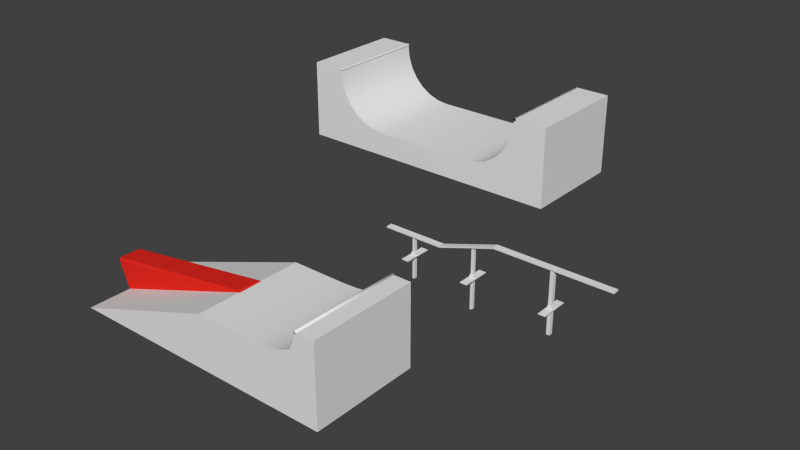# Source: skatepark.blend  (saved by Blender 2.76.0; exported with 4.5.12 LTS)
import bpy
from mathutils import Matrix  # noqa: F401  (used for matrix-valued properties, if any)

bpy.ops.wm.read_factory_settings(use_empty=True)
scene = bpy.context.scene
scene.name = 'Scene'

# ---- collections
col_collection_1 = bpy.data.collections.new('Collection 1'); scene.collection.children.link(col_collection_1)

# ---- materials (node trees are filled in below, after node groups)
mat_material = bpy.data.materials.new('Material')
mat_material.alpha_threshold = 0.0
mat_material.use_transparent_shadow = False
mat_material.diffuse_color = (0.8, 0.02366, 0.01574, 1.0)
mat_material.roughness = 0.5

# ---- material node trees

# ---- world
world_world = bpy.data.worlds.new('World'); scene.world = world_world
world_world.color = (0.05088, 0.05088, 0.05088)
world_world.use_sun_shadow = False
world_world.sun_shadow_jitter_overblur = 0.0
world_world.cycles.sampling_method = 'MANUAL'
world_world.cycles.sample_map_resolution = 256

# ---- meshes
me_cube_006 = bpy.data.meshes.new('Cube.006')
me_cube_006.from_pydata([(-0.4789, -0.2221, -0.1107), (-0.4789, 0.2221, -0.1107), (-0.4673, -0.1944, -0.1236), (-0.4707, -0.214, -0.1198), (0.4437, -0.2221, 0.3782), (0.4478, -0.1944, 0.3411), (0.4466, -0.214, 0.352), (-0.4673, 0.1944, -0.1236), (-0.4707, 0.214, -0.1198), (0.4478, 0.1944, 0.3411), (0.4437, 0.2221, 0.3782), (0.4466, 0.214, 0.352)], [], [(11, 8, 1, 10), (6, 3, 2, 5), (9, 7, 8, 11), (4, 0, 3, 6)])
_uv = me_cube_006.uv_layers.new(name='UVMap')
_uv.uv.foreach_set('vector', [0.7329, 0.3469, 0.00284, 0.3483, 9.307e-05, 0.3355, 0.7397, 0.3285, 0.733, 0.6534, 0.002873, 0.6521, 0.003803, 0.6378, 0.7302, 0.6377, 0.7302, 0.3625, 0.003773, 0.3626, 0.00284, 0.3483, 0.7329, 0.3469, 0.7397, 0.6717, 0.0006855, 0.6649, 0.002873, 0.6521, 0.733, 0.6534])
me_cube_006.materials.append(mat_material)
me_cube_006.use_remesh_preserve_volume = False
me_cube_006.use_remesh_preserve_attributes = False
me_cube_006.use_mirror_vertex_groups = False
me_cube_006.update()
me_cylinder_003 = bpy.data.meshes.new('Cylinder.003')
me_cylinder_003.from_pydata([(-1.985, -0.9985, -1.5), (-1.985, 0.9985, -1.5), (-2.001, -0.9985, -1.495), (-2.001, 0.9985, -1.495), (-2.01, -0.9985, -1.482), (-2.01, 0.9985, -1.482), (-2.01, -0.9985, -1.466), (-2.01, 0.9985, -1.466), (-2.001, -0.9985, -1.453), (-2.001, 0.9985, -1.453), (-1.985, -0.9985, -1.448), (-1.985, 0.9985, -1.448), (-1.97, -0.9985, -1.453), (-1.97, 0.9985, -1.453), (-1.961, -0.9985, -1.466), (-1.961, 0.9985, -1.466), (-1.961, -0.9985, -1.482), (-1.961, 0.9985, -1.482), (-1.97, -0.9985, -1.495), (-1.97, 0.9985, -1.495), (-1.985, -0.9985, -1.5), (-2.001, -0.9985, -1.495), (-2.001, 0.9985, -1.495), (-1.985, 0.9985, -1.5), (-2.01, -0.9985, -1.482), (-2.01, 0.9985, -1.482), (-2.01, -0.9985, -1.466), (-2.01, 0.9985, -1.466), (-2.001, -0.9985, -1.453), (-2.001, 0.9985, -1.453), (-1.985, -0.9985, -1.448), (-1.985, 0.9985, -1.448), (-1.97, -0.9985, -1.453), (-1.97, 0.9985, -1.453), (-1.961, -0.9985, -1.466), (-1.961, 0.9985, -1.466), (-1.961, -0.9985, -1.482), (-1.961, 0.9985, -1.482), (-1.97, -0.9985, -1.495), (-1.97, 0.9985, -1.495)], [], [(20, 21, 22, 23), (21, 24, 25, 22), (24, 26, 27, 25), (26, 28, 29, 27), (28, 30, 31, 29), (30, 32, 33, 31), (32, 34, 35, 33), (34, 36, 37, 35), (3, 5, 7, 9, 11, 13, 15, 17, 39, 1), (38, 20, 23, 19), (36, 38, 19, 37), (0, 18, 16, 14, 12, 10, 8, 6, 4, 2)])
me_cylinder_003.polygons.foreach_set('use_smooth', [True] * 12)
me_cylinder_003.use_remesh_preserve_volume = False
me_cylinder_003.use_remesh_preserve_attributes = False
me_cylinder_003.use_mirror_vertex_groups = False
me_cylinder_003.update()
me_cube = bpy.data.meshes.new('Cube')
me_cube.from_pydata([(-0.4789, -0.2221, -0.1107), (0.3893, -0.2221, 0.8723), (-0.4789, 0.2221, -0.1107), (0.3893, 0.2221, 0.8723), (-0.4673, -0.1944, -0.1236), (-0.4707, -0.214, -0.1198), (0.4437, -0.2221, 0.3782), (0.4478, -0.1944, 0.3411), (0.4466, -0.214, 0.352), (-0.4673, 0.1944, -0.1236), (-0.4707, 0.214, -0.1198), (0.4478, 0.1944, 0.3411), (0.4437, 0.2221, 0.3782), (0.4466, 0.214, 0.352)], [], [(3, 2, 0, 1), (11, 7, 4, 9), (3, 1, 6, 8, 7, 11, 13, 12), (0, 2, 10, 9, 4, 5), (2, 3, 12), (1, 0, 6)])
_uv = me_cube.uv_layers.new(name='UVMap')
_uv.uv.foreach_set('vector', [0.2688, 0.0, 0.2688, 0.8376, 1.262e-07, 0.8376, 0.0, 0.0, 0.7302, 0.3625, 0.7302, 0.6377, 0.003803, 0.6378, 0.003773, 0.3626, 0.9993, 1.0, 0.7305, 1.0, 0.7305, 0.6826, 0.7354, 0.6657, 0.7473, 0.6587, 0.9825, 0.6587, 0.9944, 0.6657, 0.9993, 0.6826, 0.8326, 0.4762, 0.1824, 0.4762, 0.1943, 0.4418, 0.2229, 0.4276, 0.7921, 0.4276, 0.8207, 0.4418, 9.307e-05, 0.3355, 0.8664, 9.307e-05, 0.7397, 0.3285, 0.8664, 0.9999, 0.0006855, 0.6649, 0.7397, 0.6717])
me_cube.materials.append(mat_material)
me_cube.use_remesh_preserve_volume = False
me_cube.use_remesh_preserve_attributes = False
me_cube.use_mirror_vertex_groups = False
me_cube.update()
me_cube_002 = bpy.data.meshes.new('Cube.002')
me_cube_002.from_pydata([(-0.04393, -4.54, 0.4228), (-0.04393, -4.54, 1.433), (-0.04393, 4.54, 0.4228), (-0.04393, 4.54, 1.433), (0.04393, -4.54, 0.4228), (0.04393, -4.54, 1.433), (0.04393, 4.54, 0.4228), (0.04393, 4.54, 1.433), (-0.04393, 0.7132, 0.4228), (-0.04393, -0.7132, 0.4228), (0.04393, -0.7132, 0.4228), (0.04393, 0.7132, 0.4228), (-0.0293, -0.7132, 0.4228), (0.0293, -0.7132, 0.4228), (-0.0293, 0.7132, 0.4228), (0.0293, 0.7132, 0.4228), (-0.0293, -0.7132, -2.702), (0.0293, -0.7132, -2.702), (-0.0293, 0.7132, -2.702), (0.0293, 0.7132, -2.702)], [], [(1, 3, 2, 8, 9, 0), (3, 7, 6, 2), (7, 5, 4, 10, 11, 6), (5, 1, 0, 4), (8, 2, 6, 11, 15, 14), (5, 7, 3, 1), (0, 9, 12, 13, 10, 4), (13, 15, 11, 10), (9, 8, 14, 12), (15, 13, 17, 19), (16, 18, 19, 17), (14, 15, 19, 18), (13, 12, 16, 17), (12, 14, 18, 16)])
me_cube_002.use_remesh_preserve_volume = False
me_cube_002.use_remesh_preserve_attributes = False
me_cube_002.use_mirror_vertex_groups = False
me_cube_002.update()
me_cube_001 = bpy.data.meshes.new('Cube.001')
me_cube_001.from_pydata([(0.5025, -1.0, -5.562), (0.5025, -1.0, -3.562), (0.5025, 1.0, -5.562), (0.5025, 1.0, -3.562), (1.252, -1.0, -5.562), (1.252, -1.0, -3.562), (1.252, 1.0, -5.562), (1.252, 1.0, -3.562), (-0.2024, -1.0, -28.78), (-0.2024, -1.0, -26.78), (-0.2024, 1.0, -26.78), (-0.2024, 1.0, -28.78), (-1.638, -1.0, -28.78), (-1.638, -1.0, -26.78), (-1.638, 1.0, -26.78), (-1.638, 1.0, -28.78), (0.8523, 1.0, -3.562), (0.902, 1.0, -3.562), (0.902, -1.0, -3.562), (0.8523, -1.0, -3.562), (0.1117, -1.0, -16.62), (0.03254, -1.0, -19.04), (0.1117, 1.0, -16.62), (0.03254, 1.0, -19.04), (-0.9553, 1.0, -26.78), (-0.8855, 1.0, -26.78), (-0.8855, -1.0, -26.78), (-0.9553, -1.0, -26.78), (0.08996, -0.451, -17.28), (0.05426, -0.451, -18.38), (0.08996, 0.451, -17.28), (0.05426, 0.451, -18.38), (0.08996, -0.451, 60.23), (0.05426, -0.451, 59.14), (0.08996, 0.451, 60.23), (0.05426, 0.451, 59.14), (-0.9418, 0.6143, -26.78), (-0.899, 0.6143, -26.78), (-0.899, -0.6143, -26.78), (-0.9418, -0.6143, -26.78), (-0.9418, 0.6143, 51.39), (-0.899, 0.6143, 51.39), (-0.899, -0.6143, 51.39), (-0.9418, -0.6143, 51.39), (0.8632, 0.5626, -3.562), (0.8911, 0.5626, -3.562), (0.8911, -0.5626, -3.562), (0.8632, -0.5626, -3.562), (0.8632, 0.5626, 49.97), (0.8911, 0.5626, 49.97), (0.8911, -0.5626, 49.97), (0.8632, -0.5626, 49.97)], [], [(0, 1, 20, 21, 9, 8), (3, 16, 17, 7, 6, 2), (7, 5, 4, 6), (5, 18, 19, 1, 0, 4), (0, 2, 6, 4), (19, 16, 3, 1), (10, 11, 15, 14, 24, 25), (2, 0, 8, 11), (21, 23, 10, 9), (3, 2, 11, 10, 23, 22), (13, 14, 15, 12), (8, 9, 26, 27, 13, 12), (11, 8, 12, 15), (27, 24, 14, 13), (5, 7, 17, 18), (26, 25, 37, 38), (1, 3, 22, 20), (20, 22, 30, 28), (9, 10, 25, 26), (24, 27, 39, 36), (23, 21, 29, 31), (22, 23, 31, 30), (21, 20, 28, 29), (31, 29, 33, 35), (30, 31, 35, 34), (28, 30, 34, 32), (29, 28, 32, 33), (27, 26, 38, 39), (25, 24, 36, 37), (38, 37, 41, 42), (37, 36, 40, 41), (36, 39, 43, 40), (39, 38, 42, 43), (16, 19, 47, 44), (19, 18, 46, 47), (17, 16, 44, 45), (18, 17, 45, 46), (46, 45, 49, 50), (45, 44, 48, 49), (44, 47, 51, 48), (47, 46, 50, 51)])
me_cube_001.use_remesh_preserve_volume = False
me_cube_001.use_remesh_preserve_attributes = False
me_cube_001.use_mirror_vertex_groups = False
me_cube_001.update()
me_cylinder_001 = bpy.data.meshes.new('Cylinder.001')
me_cylinder_001.from_pydata([(1.985, -0.9985, -1.5), (1.985, 0.9985, -1.5), (2.001, -0.9985, -1.495), (2.001, 0.9985, -1.495), (2.01, -0.9985, -1.482), (2.01, 0.9985, -1.482), (2.01, -0.9985, -1.466), (2.01, 0.9985, -1.466), (2.001, -0.9985, -1.453), (2.001, 0.9985, -1.453), (1.985, -0.9985, -1.448), (1.985, 0.9985, -1.448), (1.97, -0.9985, -1.453), (1.97, 0.9985, -1.453), (1.961, -0.9985, -1.466), (1.961, 0.9985, -1.466), (1.961, -0.9985, -1.482), (1.961, 0.9985, -1.482), (1.97, -0.9985, -1.495), (1.97, 0.9985, -1.495), (-1.985, -0.9985, -1.5), (-1.985, 0.9985, -1.5), (-2.001, -0.9985, -1.495), (-2.001, 0.9985, -1.495), (-2.01, -0.9985, -1.482), (-2.01, 0.9985, -1.482), (-2.01, -0.9985, -1.466), (-2.01, 0.9985, -1.466), (-2.001, -0.9985, -1.453), (-2.001, 0.9985, -1.453), (-1.985, -0.9985, -1.448), (-1.985, 0.9985, -1.448), (-1.97, -0.9985, -1.453), (-1.97, 0.9985, -1.453), (-1.961, -0.9985, -1.466), (-1.961, 0.9985, -1.466), (-1.961, -0.9985, -1.482), (-1.961, 0.9985, -1.482), (-1.97, -0.9985, -1.495), (-1.97, 0.9985, -1.495)], [], [(0, 1, 3, 2), (2, 3, 5, 4), (4, 5, 7, 6), (6, 7, 9, 8), (8, 9, 11, 10), (10, 11, 13, 12), (12, 13, 15, 14), (14, 15, 17, 16), (3, 1, 19, 17, 15, 13, 11, 9, 7, 5), (18, 19, 1, 0), (16, 17, 19, 18), (0, 2, 4, 6, 8, 10, 12, 14, 16, 18), (20, 22, 23, 21), (22, 24, 25, 23), (24, 26, 27, 25), (26, 28, 29, 27), (28, 30, 31, 29), (30, 32, 33, 31), (32, 34, 35, 33), (34, 36, 37, 35), (23, 25, 27, 29, 31, 33, 35, 37, 39, 21), (38, 20, 21, 39), (36, 38, 39, 37), (20, 38, 36, 34, 32, 30, 28, 26, 24, 22)])
me_cylinder_001.polygons.foreach_set('use_smooth', [True] * 24)
me_cylinder_001.use_remesh_preserve_volume = False
me_cylinder_001.use_remesh_preserve_attributes = False
me_cylinder_001.use_mirror_vertex_groups = False
me_cylinder_001.update()
me_cylinder = bpy.data.meshes.new('Cylinder')
me_cylinder.from_pydata([(-2.615, 0.04179, 1.0), (-2.615, 0.04179, -1.0), (-2.008, 0.04179, -1.0), (-2.008, 0.04179, 1.0), (-2.008, 9.656e-07, 1.0), (-2.008, 9.656e-07, -1.0), (-0.9703, -1.0, -1.0), (-0.9703, -1.0, 1.0), (-1.193, -0.9749, -1.0), (-1.193, -0.9749, 1.0), (-1.404, -0.901, -1.0), (-1.404, -0.901, 1.0), (-1.594, -0.7818, -1.0), (-1.594, -0.7818, 1.0), (-1.752, -0.6235, -1.0), (-1.752, -0.6235, 1.0), (-1.871, -0.4339, -1.0), (-1.871, -0.4339, 1.0), (-1.945, -0.2225, -1.0), (-1.945, -0.2225, 1.0), (-1.97, 9.656e-07, -1.0), (-1.97, 9.656e-07, 1.0), (-2.615, -1.453, 1.0), (-2.615, -1.453, -1.0), (2.615, 0.04179, 1.0), (2.615, 0.04179, -1.0), (2.008, 0.04179, -1.0), (2.008, 0.04179, 1.0), (2.008, 9.656e-07, 1.0), (2.008, 9.656e-07, -1.0), (0.0, -1.0, 1.0), (0.0, -1.0, -1.0), (0.9703, -1.0, -1.0), (0.9703, -1.0, 1.0), (1.193, -0.9749, -1.0), (1.193, -0.9749, 1.0), (1.404, -0.901, -1.0), (1.404, -0.901, 1.0), (1.594, -0.7818, -1.0), (1.594, -0.7818, 1.0), (1.752, -0.6235, -1.0), (1.752, -0.6235, 1.0), (1.871, -0.4339, -1.0), (1.871, -0.4339, 1.0), (1.945, -0.2225, -1.0), (1.945, -0.2225, 1.0), (1.97, 9.656e-07, -1.0), (1.97, 9.656e-07, 1.0), (2.615, -1.453, 1.0), (2.615, -1.453, -1.0), (0.0, -1.453, 1.0), (0.0, -1.453, -1.0)], [], [(2, 1, 0, 3), (5, 2, 3, 4), (20, 5, 4, 21), (7, 30, 31, 6), (6, 8, 9, 7), (8, 10, 11, 9), (10, 12, 13, 11), (12, 14, 15, 13), (14, 16, 17, 15), (16, 18, 19, 17), (18, 20, 21, 19), (1, 23, 22, 0), (23, 51, 50, 22), (26, 27, 24, 25), (29, 28, 27, 26), (46, 47, 28, 29), (33, 32, 31, 30), (32, 33, 35, 34), (34, 35, 37, 36), (36, 37, 39, 38), (38, 39, 41, 40), (40, 41, 43, 42), (42, 43, 45, 44), (44, 45, 47, 46), (25, 24, 48, 49), (49, 48, 50, 51), (3, 0, 22, 50, 48, 24, 27, 28, 47, 45, 43, 41, 39, 37, 35, 33, 30, 7, 9, 11, 13, 15, 17, 19, 21, 4), (1, 2, 5, 20, 18, 16, 14, 12, 10, 8, 6, 31, 32, 34, 36, 38, 40, 42, 44, 46, 29, 26, 25, 49, 51, 23)])
me_cylinder.polygons.foreach_set('use_smooth', [True] * 28)
_uv = me_cylinder.uv_layers.new(name='UVMap')
_uv.uv.foreach_set('vector', [0.9161, 0.7665, 0.5046, 0.3822, -0.7625, 1.739, -0.3509, 2.123, 0.5, 0.9502, 0.5209, 0.9502, 0.5209, 1.95, 0.5, 1.95, 0.3031, 0.9502, 0.2841, 0.9502, 0.2841, 1.95, 0.3031, 1.95, -1.069, 0.5918, -0.04789, -0.3793, 1.048, 0.7734, 0.02639, 1.744, 0.02639, 1.744, -0.2094, 1.969, -1.305, 0.8159, -1.069, 0.5918, -0.2094, 1.969, -0.4451, 2.193, -1.541, 1.04, -1.305, 0.8159, -0.4451, 2.193, -0.6808, 2.417, -1.777, 1.264, -1.541, 1.04, -0.6808, 2.417, -0.9166, 2.641, -2.012, 1.488, -1.777, 1.264, -0.9166, 2.641, -1.152, 2.865, -2.248, 1.712, -2.012, 1.488, -1.152, 2.865, -1.388, 3.089, -2.484, 1.936, -2.248, 1.712, -1.388, 3.089, -1.624, 3.313, -2.72, 2.161, -2.484, 1.936, 0.933, 1.367, 0.29, 0.6729, -0.6388, 1.533, 0.004193, 2.227, 0.9808, 0.9502, 2.288, 0.9502, 2.288, 1.95, 0.9808, 1.95, 0.9275, 0.7772, -0.3395, 2.134, 0.07198, 2.518, 1.339, 1.162, 0.5, 0.9502, 0.5, 1.95, 0.5209, 1.95, 0.5209, 0.9502, 0.2735, 0.9502, 0.2735, 1.95, 0.2925, 1.95, 0.2925, 0.9502, 0.9736, -1.35, 2.069, -0.1977, 1.048, 0.7734, -0.04789, -0.3793, 2.069, -0.1977, 0.9736, -1.35, 1.209, -1.574, 2.305, -0.4218, 2.305, -0.4218, 1.209, -1.574, 1.445, -1.799, 2.541, -0.6459, 2.541, -0.6459, 1.445, -1.799, 1.681, -2.023, 2.777, -0.87, 2.777, -0.87, 1.681, -2.023, 1.917, -2.247, 3.012, -1.094, 3.012, -1.094, 1.917, -2.247, 2.152, -2.471, 3.248, -1.318, 3.248, -1.318, 2.152, -2.471, 2.388, -2.695, 3.484, -1.542, 3.484, -1.542, 2.388, -2.695, 2.624, -2.919, 3.72, -1.766, 0.933, 1.367, 0.004193, 2.227, -0.6388, 1.533, 0.29, 0.6729, 0.5958, 0.9502, 0.5958, 1.95, -0.7117, 1.95, -0.7117, 0.9502, 1.463, 1.647, 1.759, 1.89, 2.359, 1.162, 1.086, 0.1129, -0.1873, -0.9362, -0.7872, -0.2084, -0.4919, 0.03499, -0.4751, 0.01464, -0.4566, 0.02993, -0.3551, -0.06833, -0.2343, -0.1415, -0.1002, -0.186, 0.04037, -0.1996, 0.1805, -0.1815, 0.313, -0.1327, 0.4314, -0.05565, 0.9037, 0.3336, 1.376, 0.7229, 1.474, 0.8244, 1.548, 0.9452, 1.592, 1.079, 1.606, 1.22, 1.588, 1.36, 1.539, 1.493, 1.462, 1.611, 1.48, 1.626, 1.759, 1.89, 1.463, 1.647, 1.48, 1.626, 1.462, 1.611, 1.539, 1.493, 1.588, 1.36, 1.606, 1.22, 1.592, 1.079, 1.548, 0.9452, 1.474, 0.8244, 1.376, 0.7229, 0.9037, 0.3336, 0.4314, -0.05565, 0.313, -0.1327, 0.1805, -0.1815, 0.04037, -0.1996, -0.1002, -0.186, -0.2343, -0.1415, -0.3551, -0.06833, -0.4566, 0.02993, -0.4751, 0.01464, -0.4919, 0.03499, -0.7872, -0.2084, -0.1873, -0.9362, 1.086, 0.1129, 2.359, 1.162])
me_cylinder.use_remesh_preserve_volume = False
me_cylinder.use_remesh_preserve_attributes = False
me_cylinder.use_mirror_vertex_groups = False
me_cylinder.update()
me_cube_003 = bpy.data.meshes.new('Cube.003')
me_cube_003.from_pydata([(-0.04393, -4.54, 0.4228), (-0.04393, -4.54, 1.433), (-0.04393, 4.54, 0.4228), (-0.04393, 4.54, 1.433), (0.04393, -4.54, 0.4228), (0.04393, -4.54, 1.433), (0.04393, 4.54, 0.4228), (0.04393, 4.54, 1.433), (-0.04393, 0.7132, 0.4228), (-0.04393, -0.7132, 0.4228), (0.04393, -0.7132, 0.4228), (0.04393, 0.7132, 0.4228), (-0.0293, -0.7132, 0.4228), (0.0293, -0.7132, 0.4228), (-0.0293, 0.7132, 0.4228), (0.0293, 0.7132, 0.4228), (-0.0293, -0.7132, -2.702), (0.0293, -0.7132, -2.702), (-0.0293, 0.7132, -2.702), (0.0293, 0.7132, -2.702)], [], [(1, 3, 2, 8, 9, 0), (3, 7, 6, 2), (7, 5, 4, 10, 11, 6), (5, 1, 0, 4), (8, 2, 6, 11, 15, 14), (5, 7, 3, 1), (0, 9, 12, 13, 10, 4), (13, 15, 11, 10), (9, 8, 14, 12), (15, 13, 17, 19), (16, 18, 19, 17), (14, 15, 19, 18), (13, 12, 16, 17), (12, 14, 18, 16)])
me_cube_003.use_remesh_preserve_volume = False
me_cube_003.use_remesh_preserve_attributes = False
me_cube_003.use_mirror_vertex_groups = False
me_cube_003.update()
me_cube_004 = bpy.data.meshes.new('Cube.004')
me_cube_004.from_pydata([(-0.04393, -4.54, 0.4228), (-0.04393, -4.54, 1.433), (-0.04393, 4.54, 0.4228), (-0.04393, 4.54, 1.433), (0.04393, -4.54, 0.4228), (0.04393, -4.54, 1.433), (0.04393, 4.54, 0.4228), (0.04393, 4.54, 1.433), (-0.04393, 0.7132, 0.4228), (-0.04393, -0.7132, 0.4228), (0.04393, -0.7132, 0.4228), (0.04393, 0.7132, 0.4228), (-0.0293, -0.7132, 0.4228), (0.0293, -0.7132, 0.4228), (-0.0293, 0.7132, 0.4228), (0.0293, 0.7132, 0.4228), (-0.0293, -0.7132, -2.702), (0.0293, -0.7132, -2.702), (-0.0293, 0.7132, -2.702), (0.0293, 0.7132, -2.702)], [], [(1, 3, 2, 8, 9, 0), (3, 7, 6, 2), (7, 5, 4, 10, 11, 6), (5, 1, 0, 4), (8, 2, 6, 11, 15, 14), (5, 7, 3, 1), (0, 9, 12, 13, 10, 4), (13, 15, 11, 10), (9, 8, 14, 12), (15, 13, 17, 19), (16, 18, 19, 17), (14, 15, 19, 18), (13, 12, 16, 17), (12, 14, 18, 16)])
me_cube_004.use_remesh_preserve_volume = False
me_cube_004.use_remesh_preserve_attributes = False
me_cube_004.use_mirror_vertex_groups = False
me_cube_004.update()
me_cube_005 = bpy.data.meshes.new('Cube.005')
me_cube_005.from_pydata([(-0.5897, -1.0, 0.02819), (-0.5897, -1.0, 1.0), (-0.5897, 1.0, 0.02819), (-0.5897, 1.0, 1.0), (0.1363, -1.0, 0.02819), (1.0, -1.0, 1.0), (0.1363, 1.0, 0.02819), (1.0, 1.0, 1.0), (-0.002271, 1.0, 0.02819), (-0.002271, -1.0, 0.02819), (-0.5897, 1.0, -0.4782), (-0.5897, -1.0, -0.4782), (-0.4835, 1.0, -0.4782), (-0.4835, -1.0, -0.4782), (-0.1801, 1.0, 0.02819), (-0.4586, 1.0, -0.2503), (-0.5897, 1.0, 0.02819), (-0.2662, 1.0, 0.01456), (-0.3438, 1.0, -0.02499), (-0.4054, 1.0, -0.08659), (-0.445, 1.0, -0.1642), (-0.4586, -1.0, -0.2503), (-0.1801, -1.0, 0.02819), (-0.5897, -1.0, 0.02819), (-0.445, -1.0, -0.1642), (-0.4054, -1.0, -0.08659), (-0.3438, -1.0, -0.02499), (-0.2662, -1.0, 0.01456)], [], [(1, 3, 2, 0), (22, 14, 8, 9), (7, 5, 4, 6), (21, 23, 0, 11, 13), (9, 8, 6, 4), (5, 7, 3, 1), (15, 21, 13, 12), (5, 1, 0, 23, 22, 9, 4), (11, 10, 12, 13), (2, 16, 15, 12, 10), (0, 2, 10, 11), (14, 17, 16), (17, 18, 16), (18, 19, 16), (19, 20, 16), (20, 15, 16), (21, 24, 23), (24, 25, 23), (25, 26, 23), (26, 27, 23), (27, 22, 23), (14, 22, 27, 17), (17, 27, 26, 18), (18, 26, 25, 19), (19, 25, 24, 20), (20, 24, 21, 15), (3, 7, 6, 8, 14, 16, 2)])
me_cube_005.polygons.foreach_set('use_smooth', [True] * 27)
_uv = me_cube_005.uv_layers.new(name='UVMap')
_uv.uv.foreach_set('vector', [8.899e-05, 8.911e-05, 0.9999, 8.899e-05, 0.9999, 0.4859, 8.899e-05, 0.4859, -0.4897, -0.4556, 1.765, 0.3826, 1.691, 0.5832, -0.5643, -0.2551, 1.088, 2.205, -1.167, 1.367, -0.6224, -0.09881, 1.633, 0.7394, 1.064, 1.043, 1.284, 0.9952, 1.284, 0.9953, 1.202, 1.207, 1.06, 1.152, -0.5643, -0.2551, 1.691, 0.5832, 1.633, 0.7394, -0.6224, -0.09881, 0.0, 0.0, 0.0, 0.0, 0.0, 0.0, 0.0, 0.0, 1.948, -0.1085, -0.3072, -0.9468, -0.2111, -1.205, 2.044, -0.3671, -0.6838, -0.2411, 1.443, 0.5887, 1.284, 0.9953, 1.284, 0.9952, 0.7365, 0.7815, 0.4985, 0.6886, 0.3131, 0.6163, -1.402, -0.07445, 2.402, -0.07445, 2.402, 0.1276, -1.402, 0.1276, 1.284, 0.9953, 1.284, 0.9952, 1.064, 1.043, 1.06, 1.152, 1.202, 1.207, 8.899e-05, 0.4859, 0.9999, 0.4859, 0.9999, 0.7391, 8.899e-05, 0.7391, 0.7365, 0.7815, 0.8494, 0.8321, 1.284, 0.9952, 0.8494, 0.8321, 0.9468, 0.8891, 1.284, 0.9952, 0.9468, 0.8891, 1.019, 0.9471, 1.284, 0.9952, 1.019, 0.9471, 1.059, 1.0, 1.284, 0.9952, 1.059, 1.0, 1.064, 1.043, 1.284, 0.9952, 1.064, 1.043, 1.059, 1.0, 1.284, 0.9952, 1.059, 1.0, 1.019, 0.9471, 1.284, 0.9952, 1.019, 0.9471, 0.9468, 0.8891, 1.284, 0.9952, 0.9468, 0.8891, 0.8494, 0.8321, 1.284, 0.9952, 0.8494, 0.8321, 0.7365, 0.7815, 1.284, 0.9952, 1.765, 0.3826, -0.4897, -0.4556, -0.4532, -0.5539, 1.802, 0.2844, 1.802, 0.2844, -0.4532, -0.5539, -0.4167, -0.6521, 1.838, 0.1862, 1.838, 0.1862, -0.4167, -0.6521, -0.3802, -0.7503, 1.875, 0.08793, 1.875, 0.08793, -0.3802, -0.7503, -0.3437, -0.8485, 1.911, -0.0103, 1.911, -0.0103, -0.3437, -0.8485, -0.3072, -0.9468, 1.948, -0.1085, 1.443, 0.5887, -0.6838, -0.2411, 0.3131, 0.6163, 0.4985, 0.6886, 0.7365, 0.7815, 1.284, 0.9952, 1.284, 0.9953])
me_cube_005.use_remesh_preserve_volume = False
me_cube_005.use_remesh_preserve_attributes = False
me_cube_005.use_mirror_vertex_groups = False
me_cube_005.update()
me_cylinder_002 = bpy.data.meshes.new('Cylinder.002')
me_cylinder_002.from_pydata([(1.192e-07, -0.9985, -0.02624), (1.192e-07, 0.9985, -0.02624), (-0.01542, -0.9985, -0.02122), (-0.01542, 0.9985, -0.02122), (-0.02495, -0.9985, -0.008107), (-0.02495, 0.9985, -0.008107), (-0.02495, -0.9985, 0.008107), (-0.02495, 0.9985, 0.008107), (-0.01542, -0.9985, 0.02122), (-0.01542, 0.9985, 0.02122), (1.192e-07, -0.9985, 0.02623), (1.192e-07, 0.9985, 0.02623), (0.01542, -0.9985, 0.02122), (0.01542, 0.9985, 0.02122), (0.02495, -0.9985, 0.008107), (0.02495, 0.9985, 0.008107), (0.02495, -0.9985, -0.008107), (0.02495, 0.9985, -0.008107), (0.01542, -0.9985, -0.02122), (0.01542, 0.9985, -0.02122)], [], [(0, 2, 3, 1), (2, 4, 5, 3), (4, 6, 7, 5), (6, 8, 9, 7), (8, 10, 11, 9), (10, 12, 13, 11), (12, 14, 15, 13), (14, 16, 17, 15), (3, 5, 7, 9, 11, 13, 15, 17, 19, 1), (18, 0, 1, 19), (16, 18, 19, 17), (0, 18, 16, 14, 12, 10, 8, 6, 4, 2)])
me_cylinder_002.polygons.foreach_set('use_smooth', [True] * 12)
me_cylinder_002.use_remesh_preserve_volume = False
me_cylinder_002.use_remesh_preserve_attributes = False
me_cylinder_002.use_mirror_vertex_groups = False
me_cylinder_002.update()

# ---- objects
ob_cube_006 = bpy.data.objects.new('Cube.006', me_cube_006)
ob_cylinder_003 = bpy.data.objects.new('Cylinder.003', me_cylinder_003)
ob_cube_004 = bpy.data.objects.new('Cube.004', me_cube)
ob_cube_001 = bpy.data.objects.new('Cube.001', me_cube_002)
ob_cube = bpy.data.objects.new('Cube', me_cube_001)
ob_cylinder_001 = bpy.data.objects.new('Cylinder.001', me_cylinder_001)
ob_cylinder = bpy.data.objects.new('Cylinder', me_cylinder)
ob_cube_002 = bpy.data.objects.new('Cube.002', me_cube_003)
ob_cube_003 = bpy.data.objects.new('Cube.003', me_cube_004)
ob_cube_005 = bpy.data.objects.new('Cube.005', me_cube_005)
ob_cylinder_002 = bpy.data.objects.new('Cylinder.002', me_cylinder_002)

# ---- transforms, parenting, visibility, modifiers, constraints
ob_cube_006.location = (-3.238, -6.013, 0.3311)
ob_cube_006.rotation_euler = (-0.0, 3.142, -0.0)
ob_cube_006.scale = (3.198, 1.0, 1.0)
ob_cube_006.lineart.crease_threshold = 0.0
ob_cylinder_003.location = (-2.423, 0.0, 0.4508)
ob_cylinder_003.rotation_euler = (-0.0, 3.142, -0.0)
ob_cylinder_003.lineart.crease_threshold = 0.0
ob_cube_004.location = (-3.238, -6.013, 0.3311)
ob_cube_004.rotation_euler = (-0.0, 3.142, -0.0)
ob_cube_004.scale = (3.198, 1.0, 1.0)
ob_cube_004.lineart.crease_threshold = 0.0
ob_cube_001.location = (-1.442, -2.407, -0.409)
ob_cube_001.rotation_euler = (-0.0, 3.142, -0.0)
ob_cube_001.scale = (1.565, 0.06047, 0.01541)
ob_cube_001.lineart.crease_threshold = 0.0
ob_cube.location = (-0.07233, -2.407, -0.1183)
ob_cube.rotation_euler = (-0.0, 3.142, -0.0)
ob_cube.scale = (1.565, 0.06047, 0.01541)
ob_cube.lineart.crease_threshold = 0.0
ob_cylinder_001.location = (-2.423, 0.0, 0.4508)
ob_cylinder_001.rotation_euler = (-0.0, 3.142, -0.0)
ob_cylinder_001.lineart.crease_threshold = 0.0
_m = ob_cylinder_001.modifiers.new('EdgeSplit', 'EDGE_SPLIT')
_m.split_angle = 0.85
ob_cylinder.location = (-2.423, 0.0, 1.9)
ob_cylinder.rotation_euler = (-1.571, 3.142, -0.0)
ob_cylinder.lineart.crease_threshold = 0.0
_m = ob_cylinder.modifiers.new('EdgeSplit', 'EDGE_SPLIT')
_m.split_angle = 0.5288
ob_cube_002.location = (-0.1813, -2.407, -0.409)
ob_cube_002.rotation_euler = (-0.0, 3.142, -0.0)
ob_cube_002.scale = (1.565, 0.06047, 0.01541)
ob_cube_002.lineart.crease_threshold = 0.0
ob_cube_003.location = (1.372, -2.407, -0.409)
ob_cube_003.rotation_euler = (-0.0, 3.142, -0.0)
ob_cube_003.scale = (1.565, 0.06047, 0.01541)
ob_cube_003.lineart.crease_threshold = 0.0
ob_cube_005.location = (-1.285, -6.025, 0.4662)
ob_cube_005.rotation_euler = (-0.0, 3.142, -0.0)
ob_cube_005.scale = (3.198, 1.0, 1.0)
ob_cube_005.lineart.crease_threshold = 0.0
_m = ob_cube_005.modifiers.new('EdgeSplit', 'EDGE_SPLIT')
ob_cylinder_002.location = (0.2616, -6.026, 0.9405)
ob_cylinder_002.rotation_euler = (-0.0, 3.142, -0.0)
ob_cylinder_002.scale = (1.0, 1.009, 1.0)
ob_cylinder_002.lineart.crease_threshold = 0.0

# ---- collection membership
col_collection_1.objects.link(ob_cube_006)
col_collection_1.objects.link(ob_cylinder_003)
col_collection_1.objects.link(ob_cube_004)
col_collection_1.objects.link(ob_cube_001)
col_collection_1.objects.link(ob_cube)
col_collection_1.objects.link(ob_cylinder_001)
col_collection_1.objects.link(ob_cylinder)
col_collection_1.objects.link(ob_cube_002)
col_collection_1.objects.link(ob_cube_003)
col_collection_1.objects.link(ob_cube_005)
col_collection_1.objects.link(ob_cylinder_002)

# ---- scene / render settings (as saved in the file)
scene.frame_start = 1; scene.frame_end = 250; scene.frame_set(1)
scene.render.engine = 'BLENDER_EEVEE_NEXT'
scene.render.resolution_percentage = 50
scene.render.dither_intensity = 0.0
scene.cycles.use_denoising = False
scene.cycles.samples = 10
scene.cycles.sampling_pattern = 'TABULATED_SOBOL'
scene.cycles.light_sampling_threshold = 0.0
scene.cycles.use_adaptive_sampling = False
scene.cycles.use_light_tree = False
scene.cycles.blur_glossy = 0.0
scene.cycles.pixel_filter_type = 'GAUSSIAN'
scene.cycles.sample_clamp_indirect = 0.0
scene.view_settings.view_transform = 'Standard'
bpy.context.view_layer.update()

# ---- added for rendering (the .blend has no active camera and no usable light): camera, sun
cam_auto = bpy.data.cameras.new('AutoCamera')
cam_auto.lens = 50.0
cam_auto.sensor_width = 36.0
cam_auto.clip_end = 1000.0
ob_auto_camera = bpy.data.objects.new('AutoCamera', cam_auto)
scene.collection.objects.link(ob_auto_camera)
ob_auto_camera.location = (9.28467, -15.6867, 8.89888)
ob_auto_camera.rotation_euler = (1.09748, -7.21219e-08, 0.694738)
scene.camera = ob_auto_camera
light_auto_sun = bpy.data.lights.new('AutoSun', 'SUN')
light_auto_sun.energy = 3.0
light_auto_sun.angle = 0.0523599
ob_auto_sun = bpy.data.objects.new('AutoSun', light_auto_sun)
scene.collection.objects.link(ob_auto_sun)
ob_auto_sun.rotation_euler = (0.872665, 0.174533, 0.523599)
bpy.context.view_layer.update()

